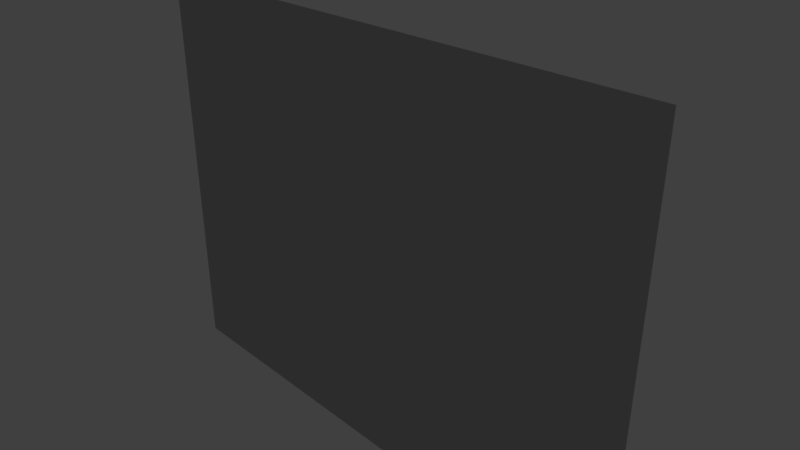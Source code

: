 # Source: whiteBoard1.blend  (saved by Blender 2.79.0; exported with 4.5.12 LTS)
import bpy
from mathutils import Matrix  # noqa: F401  (used for matrix-valued properties, if any)

bpy.ops.wm.read_factory_settings(use_empty=True)
scene = bpy.context.scene
scene.name = 'Scene'

# ---- collections
col_collection_1 = bpy.data.collections.new('Collection 1'); scene.collection.children.link(col_collection_1)

# ---- materials (node trees are filled in below, after node groups)
mat_white = bpy.data.materials.new('white')
mat_white.alpha_threshold = 0.0
mat_white.use_transparent_shadow = False
mat_white.roughness = 0.5
mat_white.specular_intensity = 0.75
mat_white.line_color = (0.0, 0.0, 0.0, 1.0)
mat_metal = bpy.data.materials.new('metal')
mat_metal.alpha_threshold = 0.0
mat_metal.use_transparent_shadow = False
mat_metal.diffuse_color = (0.5, 0.5, 0.5, 1.0)
mat_metal.roughness = 0.5

# ---- material node trees

# ---- world
world_world = bpy.data.worlds.new('World'); scene.world = world_world
world_world.color = (0.05088, 0.05088, 0.05088)
world_world.use_sun_shadow = False
world_world.sun_shadow_jitter_overblur = 0.0
world_world.cycles.sampling_method = 'MANUAL'

# ---- cameras
cam_camera = bpy.data.cameras.new('Camera')
cam_camera.clip_end = 100.0
cam_camera.lens = 35.0
cam_camera.sensor_width = 32.0
cam_camera.sensor_height = 18.0
cam_camera.ortho_scale = 7.314
cam_camera.dof.focus_distance = 0.0
cam_camera.dof.aperture_fstop = 128.0

# ---- lights
light_lamp = bpy.data.lights.new('Lamp', 'SUN')
light_lamp.transmission_factor = 0.0
light_lamp.cutoff_distance = 30.0
light_lamp.angle = 0.1993
light_lamp.energy = 1.0
light_lamp.shadow_buffer_clip_start = 1.001
light_lamp.shadow_soft_size = 0.1
light_lamp.shadow_cascade_max_distance = 1000.0

# ---- meshes
me_cube = bpy.data.meshes.new('Cube')
me_cube.from_pydata([(3.9, 0.075, -2.925), (4.0, -0.075, -3.0), (-4.0, -0.075, -3.0), (-3.9, 0.075, -2.925), (3.9, 0.075, 2.925), (4.0, -0.075, 3.0), (-4.0, -0.075, 3.0), (-3.9, 0.075, 2.925), (3.803, 0.075, -2.852), (-3.802, 0.075, -2.852), (3.803, 0.075, 2.852), (-3.802, 0.075, 2.852), (3.707, -0.05, -2.781), (-3.707, -0.05, -2.781), (3.707, -0.05, 2.781), (-3.707, -0.05, 2.781), (3.676, 0.075, -2.925), (-3.676, 0.075, -2.925), (3.867, -0.075, -3.0), (-3.867, -0.075, -3.0), (3.77, 0.075, 2.925), (-3.77, 0.075, 2.925), (3.867, -0.075, 3.0), (-3.867, -0.075, 3.0), (3.676, 0.075, -2.852), (-3.676, 0.075, -2.852), (3.676, 0.075, 2.852), (-3.676, 0.075, 2.852), (3.584, -0.05, -2.781), (-3.584, -0.05, -2.781), (3.584, -0.05, 2.781), (-3.584, -0.05, 2.781), (3.676, 0.275, -2.925), (-3.676, 0.275, -2.925), (3.676, 0.275, -2.852), (-3.676, 0.275, -2.852), (3.584, 0.09062, -2.852), (-3.584, 0.09062, -2.852), (3.584, 0.2594, -2.852), (-3.584, 0.2594, -2.852), (3.584, 0.09062, -2.902), (-3.584, 0.09062, -2.902), (3.584, 0.1844, -2.902), (-3.584, 0.1844, -2.902)], [], [(17, 19, 2, 3), (21, 7, 6, 23), (0, 4, 5, 1), (19, 23, 6, 2), (2, 6, 7, 3), (17, 3, 9, 25), (9, 11, 15, 13), (4, 0, 8, 10), (20, 4, 10, 26), (3, 7, 11, 9), (31, 29, 13, 15), (25, 9, 13, 29), (26, 10, 14, 30), (10, 8, 12, 14), (11, 27, 31, 15), (27, 26, 30, 31), (8, 24, 28, 12), (24, 25, 29, 28), (14, 12, 28, 30), (30, 28, 29, 31), (7, 21, 27, 11), (21, 20, 26, 27), (0, 16, 24, 8), (24, 16, 32, 34), (1, 5, 22, 18), (18, 22, 23, 19), (4, 20, 22, 5), (20, 21, 23, 22), (0, 1, 18, 16), (16, 18, 19, 17), (32, 33, 35, 34), (24, 34, 38, 36), (17, 25, 35, 33), (16, 17, 33, 32), (36, 38, 42, 40), (34, 35, 39, 38), (25, 24, 36, 37), (35, 25, 37, 39), (41, 40, 42, 43), (37, 36, 40, 41), (39, 37, 41, 43), (38, 39, 43, 42)])
me_cube.polygons.foreach_set('material_index', [1, 1, 1, 1, 1, 1, 1, 1, 1, 1, 0, 1, 1, 1, 1, 1, 1, 1, 0, 0, 1, 1, 1, 1, 1, 1, 1, 1, 1, 1, 1, 1, 1, 1, 1, 1, 1, 1, 1, 1, 1, 1])
_uv = me_cube.uv_layers.new(name='UVMap')
_uv.uv.foreach_set('vector', [0.02937, 0.02481, 0.01943, 0.03545, 0.01898, 0.03127, 0.01538, 0.03045, 0.01442, 0.7935, 0.009903, 0.7899, 0.01189, 0.7903, 0.01581, 0.7842, 0.9906, 0.02501, 0.9891, 0.7843, 0.9846, 0.784, 0.9895, 0.02511, 0.01943, 0.03545, 0.01581, 0.7842, 0.01189, 0.7903, 0.01898, 0.03127, 0.01898, 0.03127, 0.01189, 0.7903, 0.009903, 0.7899, 0.01538, 0.03045, 0.02937, 0.02481, 0.01538, 0.03045, 0.01666, 0.02793, 0.02057, 0.02038, 0.01666, 0.02793, 0.01087, 0.7918, 9.008e-05, 0.7951, 0.005039, 0.02279, 0.9891, 0.7843, 0.9906, 0.02501, 0.9887, 0.02278, 0.9889, 0.7866, 0.9855, 0.7887, 0.9891, 0.7843, 0.9889, 0.7866, 0.9857, 0.791, 0.01538, 0.03045, 0.009903, 0.7899, 0.01087, 0.7918, 0.01666, 0.02793, 0.01675, 8.662e-05, 0.01675, 0.75, 8.659e-05, 0.75, 8.874e-05, 8.662e-05, 0.02057, 0.02038, 0.01666, 0.02793, 0.005039, 0.02279, 0.02127, 0.004844, 0.9857, 0.791, 0.9889, 0.7866, 0.9999, 0.79, 0.984, 0.8067, 0.9889, 0.7866, 0.9887, 0.02278, 0.9999, 0.01777, 0.9999, 0.79, 0.01087, 0.7918, 0.01428, 0.796, 0.01616, 0.8116, 9.008e-05, 0.7951, 0.01428, 0.796, 0.9857, 0.791, 0.984, 0.8067, 0.01616, 0.8116, 0.9887, 0.02278, 0.9844, 0.01567, 0.9835, 9.008e-05, 0.9999, 0.01777, 0.9844, 0.01567, 0.02057, 0.02038, 0.02127, 0.004844, 0.9835, 9.008e-05, 0.9999, 8.659e-05, 0.9999, 0.75, 0.9832, 0.75, 0.9833, 8.665e-05, 0.9833, 8.665e-05, 0.9832, 0.75, 0.01675, 0.75, 0.01675, 8.662e-05, 0.009903, 0.7899, 0.01442, 0.7935, 0.01428, 0.796, 0.01087, 0.7918, 0.01442, 0.7935, 0.9855, 0.7887, 0.9857, 0.791, 0.01428, 0.796, 0.9906, 0.02501, 0.9756, 0.02041, 0.9844, 0.01567, 0.9887, 0.02278, 0.9844, 0.01567, 0.9756, 0.02041, 0.9761, 0.007703, 0.9786, 0.00934, 0.9895, 0.02511, 0.9846, 0.784, 0.984, 0.7806, 0.9858, 0.03186, 0.9858, 0.03186, 0.984, 0.7806, 0.01581, 0.7842, 0.01943, 0.03545, 0.9891, 0.7843, 0.9855, 0.7887, 0.984, 0.7806, 0.9846, 0.784, 0.9855, 0.7887, 0.01442, 0.7935, 0.01581, 0.7842, 0.984, 0.7806, 0.9906, 0.02501, 0.9895, 0.02511, 0.9858, 0.03186, 0.9756, 0.02041, 0.9756, 0.02041, 0.9858, 0.03186, 0.01943, 0.03545, 0.02937, 0.02481, 0.9761, 0.007703, 0.02871, 0.01218, 0.02624, 0.01388, 0.9786, 0.00934, 0.9844, 0.01567, 0.9786, 0.00934, 0.9729, 0.01335, 0.9771, 0.009814, 0.02937, 0.02481, 0.02057, 0.02038, 0.02624, 0.01388, 0.02871, 0.01218, 0.9756, 0.02041, 0.02937, 0.02481, 0.02871, 0.01218, 0.9761, 0.007703, 0.9771, 0.009814, 0.9729, 0.01335, 0.9738, 0.01073, 0.9756, 0.00782, 0.9786, 0.00934, 0.02624, 0.01388, 0.03153, 0.01756, 0.9729, 0.01335, 0.02057, 0.02038, 0.9844, 0.01567, 0.9771, 0.009814, 0.02822, 0.01426, 0.02624, 0.01388, 0.02057, 0.02038, 0.02822, 0.01426, 0.03153, 0.01756, 0.0295, 0.01232, 0.9756, 0.00782, 0.9738, 0.01073, 0.03094, 0.01513, 0.02822, 0.01426, 0.9771, 0.009814, 0.9756, 0.00782, 0.0295, 0.01232, 0.03153, 0.01756, 0.02822, 0.01426, 0.0295, 0.01232, 0.03094, 0.01513, 0.9729, 0.01335, 0.03153, 0.01756, 0.03094, 0.01513, 0.9738, 0.01073])
me_cube.materials.append(mat_white)
me_cube.materials.append(mat_metal)
me_cube.use_remesh_preserve_volume = False
me_cube.use_remesh_preserve_attributes = False
me_cube.use_mirror_vertex_groups = False
me_cube.update()

# ---- objects
ob_cube = bpy.data.objects.new('Cube', me_cube)
ob_lamp = bpy.data.objects.new('Lamp', light_lamp)
ob_camera = bpy.data.objects.new('Camera', cam_camera)

# ---- transforms, parenting, visibility, modifiers, constraints
ob_cube.location = (0.0, 0.0, 0.0)
ob_cube.lock_rotations_4d = False
ob_cube.empty_display_type = 'ARROWS'
ob_cube.lineart.crease_threshold = 0.0
ob_lamp.location = (4.076, 1.005, 5.904)
ob_lamp.rotation_euler = (0.6503, 0.05522, 1.866)
ob_lamp.lock_rotations_4d = False
ob_lamp.empty_display_type = 'ARROWS'
ob_lamp.color = (0.0, 0.0, 0.0, 0.0)
ob_lamp.lineart.crease_threshold = 0.0
ob_camera.location = (7.481, -6.508, 5.344)
ob_camera.rotation_euler = (1.109, 0.0, 0.8149)
ob_camera.lock_rotations_4d = False
ob_camera.empty_display_type = 'ARROWS'
ob_camera.color = (0.0, 0.0, 0.0, 0.0)
ob_camera.display_type = 'WIRE'
ob_camera.lineart.crease_threshold = 0.0

# ---- collection membership
col_collection_1.objects.link(ob_cube)
col_collection_1.objects.link(ob_lamp)
col_collection_1.objects.link(ob_camera)

# ---- scene / render settings (as saved in the file)
scene.camera = ob_camera
scene.frame_start = 1; scene.frame_end = 250; scene.frame_set(1)
scene.render.engine = 'BLENDER_EEVEE_NEXT'
scene.render.resolution_percentage = 50
scene.render.dither_intensity = 0.0
scene.cycles.use_denoising = False
scene.cycles.samples = 128
scene.cycles.sampling_pattern = 'TABULATED_SOBOL'
scene.cycles.light_sampling_threshold = 0.0
scene.cycles.use_adaptive_sampling = False
scene.cycles.use_light_tree = False
scene.cycles.blur_glossy = 0.0
scene.cycles.sample_clamp_indirect = 0.0
scene.view_settings.view_transform = 'Standard'
bpy.context.view_layer.update()
